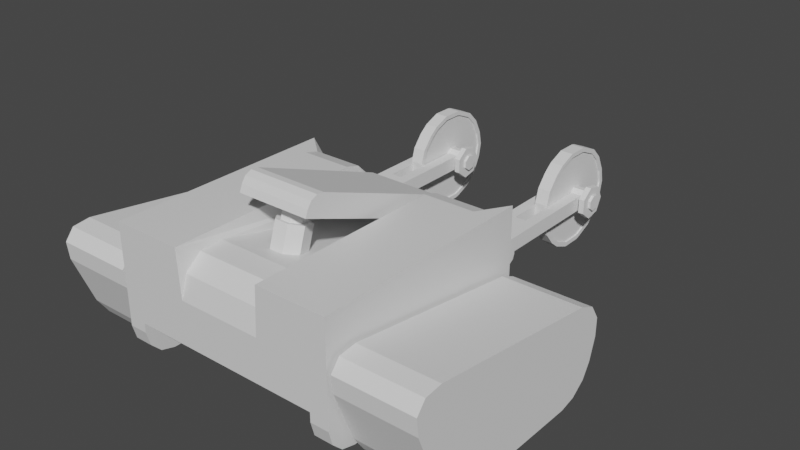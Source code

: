 # Source: Hello.blend  (saved by Blender 2.91.10; exported with 4.5.12 LTS)
import bpy
from mathutils import Matrix  # noqa: F401  (used for matrix-valued properties, if any)

bpy.ops.wm.read_factory_settings(use_empty=True)
scene = bpy.context.scene
scene.name = 'Scene'

# ---- collections
col_collection = bpy.data.collections.new('Collection'); scene.collection.children.link(col_collection)

# ---- materials (node trees are filled in below, after node groups)
mat_material = bpy.data.materials.new('Material')
mat_material.alpha_threshold = 0.0
mat_material.use_transparent_shadow = False
mat_material.line_color = (0.0, 0.0, 0.0, 1.0)

# ---- material node trees
mat_material.use_nodes = True; mat_material.node_tree.nodes.clear()
_N = mat_material.node_tree.nodes; _L = mat_material.node_tree.links
n0 = _N.new('ShaderNodeOutputMaterial'); n0.name = 'Material Output'; n0.location = (300, 300)
n1 = _N.new('ShaderNodeBsdfPrincipled'); n1.name = 'Principled BSDF'; n1.location = (10, 300)
n1.distribution = 'GGX'
n1.subsurface_method = 'BURLEY'
n1.inputs[2].default_value = 0.4
n1.inputs[3].default_value = 1.45
n1.inputs[27].default_value = (0.0, 0.0, 0.0, 1.0)
n1.inputs[28].default_value = 1.0
_L.new(n1.outputs[0], n0.inputs[0])
n0.is_active_output = True

# ---- world
world_world = bpy.data.worlds.new('World'); scene.world = world_world
world_world.use_nodes = True; world_world.node_tree.nodes.clear()
_N = world_world.node_tree.nodes; _L = world_world.node_tree.links
n0 = _N.new('ShaderNodeOutputWorld'); n0.name = 'World Output'; n0.location = (300, 300)
n1 = _N.new('ShaderNodeBackground'); n1.name = 'Background'; n1.location = (10, 300)
n1.inputs[0].default_value = (0.05088, 0.05088, 0.05088, 1.0)
_L.new(n1.outputs[0], n0.inputs[0])
n0.is_active_output = True
world_world.color = (0.05088, 0.05088, 0.05088)
world_world.use_sun_shadow = False
world_world.sun_shadow_jitter_overblur = 0.0

# ---- meshes
me_cube = bpy.data.meshes.new('Cube')
me_cube.from_pydata([(1.0, 1.0, 1.0), (1.0, 1.0, 0.2141), (1.0, -1.0, 1.0), (1.0, -1.0, 0.2141), (-1.0, 1.0, 1.0), (-1.0, 1.0, 0.2141), (-1.0, -1.0, 1.0), (-1.0, -1.0, 0.2141), (0.8386, 1.0, 0.2141), (-0.8386, 1.0, 0.2141), (0.8386, -1.0, 1.0), (-0.8386, -1.0, 1.0), (-0.8386, -1.0, 0.2141), (0.8386, -1.0, 0.2141), (-1.0, 1.0, 0.1324), (-1.0, 0.754, -0.1135), (-1.0, 0.967, 0.009446), (-1.0, 0.877, -0.08058), (-1.0, -0.754, -0.1135), (-1.0, -1.0, 0.1324), (-1.0, -0.877, -0.08058), (-1.0, -0.967, 0.009446), (-0.8386, 0.754, -0.1135), (-0.8386, 1.0, 0.1324), (-0.8386, 0.877, -0.08058), (-0.8386, 0.967, 0.009446), (0.8386, -0.754, -0.1135), (0.8386, -1.0, 0.1324), (0.8386, -0.877, -0.08058), (0.8386, -0.967, 0.009446), (1.0, -1.0, 0.1324), (1.0, -0.754, -0.1135), (1.0, -0.967, 0.009446), (1.0, -0.877, -0.08058), (1.0, 0.754, -0.1135), (1.0, 1.0, 0.1324), (1.0, 0.877, -0.08058), (1.0, 0.967, 0.009446), (0.8386, 1.0, 0.1324), (0.8386, 0.754, -0.1135), (0.8386, 0.967, 0.009446), (0.8386, 0.877, -0.08058), (-0.8386, -1.0, 0.1324), (-0.8386, -0.754, -0.1135), (-0.8386, -0.967, 0.009446), (-0.8386, -0.877, -0.08058), (0.3908, 1.0, 0.2141), (-0.3908, 1.0, 0.2141), (0.3908, -1.0, 1.0), (-0.3908, -1.0, 1.0), (-0.3908, -1.0, 0.2141), (0.3908, -1.0, 0.2141), (0.3679, 1.0, 0.2141), (-0.3679, 1.0, 0.2141), (-0.3679, -1.0, 0.2141), (0.3679, -1.0, 0.2141), (-0.3679, 1.0, 0.5429), (0.3679, 1.0, 0.5429), (0.3679, -0.6001, 0.9086), (0.3679, -1.0, 0.5898), (0.3907, -1.0, 1.0), (0.3679, -0.8001, 0.8994), (0.3679, -0.9464, 0.7827), (-0.3679, -1.0, 0.5898), (-0.3679, -0.6001, 0.9086), (-0.3907, -1.0, 1.0), (-0.3679, -0.9464, 0.7827), (-0.3679, -0.8001, 0.8994), (-0.8386, 0.7365, 1.0), (-0.8386, 1.0, 0.7365), (-0.9999, 1.0, 1.0), (-0.8386, 0.8682, 0.9647), (-0.8386, 0.9647, 0.8682), (0.8386, 1.0, 0.7365), (0.8386, 0.7365, 1.0), (0.9999, 1.0, 1.0), (0.8386, 0.9647, 0.8682), (0.8386, 0.8682, 0.9647), (-0.3908, 1.0, 0.7365), (-0.3908, 0.7365, 1.0), (-0.3776, 1.0, 0.7368), (-0.3908, 0.9647, 0.8682), (-0.3908, 0.8682, 0.9647), (0.3908, 0.7365, 1.0), (0.3908, 1.0, 0.7365), (0.3776, 1.0, 0.7368), (0.3908, 0.8682, 0.9647), (0.3908, 0.9647, 0.8682)], [], [(0, 75, 74, 10, 2), (12, 11, 6, 7), (7, 6, 4, 5), (1, 3, 30, 32, 33, 31, 34, 36, 37, 35), (1, 0, 2, 3), (74, 83, 48, 10), (79, 68, 11, 49), (56, 80, 79, 49, 65, 64), (9, 12, 42, 44, 45, 43, 22, 24, 25, 23), (46, 8, 13, 51), (3, 2, 10, 13), (50, 49, 11, 12), (8, 73, 75, 0, 1), (9, 69, 78, 47), (13, 8, 38, 40, 41, 39, 26, 28, 29, 27), (5, 9, 23, 14), (12, 7, 19, 42), (39, 34, 31, 26), (3, 13, 27, 30), (15, 22, 43, 18), (8, 1, 35, 38), (22, 15, 17, 24), (24, 17, 16, 25), (25, 16, 14, 23), (26, 31, 33, 28), (28, 33, 32, 29), (29, 32, 30, 27), (34, 39, 41, 36), (36, 41, 40, 37), (37, 40, 38, 35), (18, 43, 45, 20), (20, 45, 44, 21), (21, 44, 42, 19), (7, 5, 14, 16, 17, 15, 18, 20, 21, 19), (46, 84, 73, 8), (13, 10, 48, 51), (47, 78, 80, 56, 53), (9, 47, 50, 12), (52, 46, 51, 55), (68, 70, 4, 6, 11), (83, 85, 57, 58, 60, 48), (53, 56, 57, 52), (47, 53, 54, 50), (53, 52, 55, 54), (57, 56, 64, 58), (51, 48, 60, 59, 55), (55, 59, 63, 54), (54, 63, 65, 49, 50), (58, 61, 60), (61, 62, 60), (62, 59, 60), (63, 66, 65), (66, 67, 65), (67, 64, 65), (58, 64, 67, 61), (61, 67, 66, 62), (62, 66, 63, 59), (52, 57, 85, 84, 46), (68, 71, 70), (71, 72, 70), (72, 69, 70), (73, 76, 75), (76, 77, 75), (77, 74, 75), (78, 81, 80), (81, 82, 80), (82, 79, 80), (83, 86, 85), (86, 87, 85), (87, 84, 85), (83, 74, 77, 86), (86, 77, 76, 87), (87, 76, 73, 84), (68, 79, 82, 71), (71, 82, 81, 72), (72, 81, 78, 69), (5, 4, 70, 69, 9)])
_uv = me_cube.uv_layers.new(name='UVMap')
_uv.uv.foreach_set('vector', [0.625, 0.5, 0.625, 0.5, 0.7083, 0.5329, 0.7083, 0.75, 0.625, 0.75, 0.375, 0.9167, 0.625, 0.9167, 0.625, 1.0, 0.375, 1.0, 0.375, 0.0, 0.625, 0.0, 0.625, 0.25, 0.375, 0.25, 0.375, 0.5, 0.375, 0.75, 0.375, 0.75, 0.375, 0.7459, 0.375, 0.7346, 0.375, 0.7193, 0.375, 0.5307, 0.375, 0.5154, 0.375, 0.5041, 0.375, 0.5, 0.375, 0.5, 0.625, 0.5, 0.625, 0.75, 0.375, 0.75, 0.7083, 0.5329, 0.7361, 0.5329, 0.7361, 0.75, 0.7083, 0.75, 0.7639, 0.5329, 0.7917, 0.5329, 0.7917, 0.75, 0.7639, 0.75, 0.7546, 0.5, 0.7586, 0.5, 0.7639, 0.5329, 0.7639, 0.75, 0.7639, 0.75, 0.7546, 0.7, 0.2083, 0.5, 0.2083, 0.75, 0.2083, 0.75, 0.2083, 0.7459, 0.2083, 0.7346, 0.2083, 0.7193, 0.2083, 0.5307, 0.2083, 0.5154, 0.2083, 0.5041, 0.2083, 0.5, 0.2639, 0.5, 0.2917, 0.5, 0.2917, 0.75, 0.2639, 0.75, 0.375, 0.75, 0.625, 0.75, 0.625, 0.8333, 0.375, 0.8333, 0.375, 0.8889, 0.625, 0.8889, 0.625, 0.9167, 0.375, 0.9167, 0.375, 0.4167, 0.5412, 0.4167, 0.625, 0.5, 0.625, 0.5, 0.375, 0.5, 0.375, 0.3333, 0.5412, 0.3333, 0.5412, 0.3611, 0.375, 0.3611, 0.2917, 0.75, 0.2917, 0.5, 0.2917, 0.5, 0.2917, 0.5041, 0.2917, 0.5154, 0.2917, 0.5307, 0.2917, 0.7193, 0.2917, 0.7346, 0.2917, 0.7459, 0.2917, 0.75, 0.375, 0.25, 0.375, 0.3333, 0.375, 0.3333, 0.375, 0.25, 0.375, 0.9167, 0.375, 1.0, 0.375, 1.0, 0.375, 0.9167, 0.2917, 0.5307, 0.375, 0.5307, 0.375, 0.7193, 0.2917, 0.7193, 0.375, 0.75, 0.375, 0.8333, 0.375, 0.8333, 0.375, 0.75, 0.125, 0.5307, 0.2083, 0.5307, 0.2083, 0.7193, 0.125, 0.7193, 0.375, 0.4167, 0.375, 0.5, 0.375, 0.5, 0.375, 0.4167, 0.2083, 0.5307, 0.125, 0.5307, 0.125, 0.5154, 0.2083, 0.5154, 0.2083, 0.5154, 0.125, 0.5154, 0.125, 0.5, 0.2083, 0.5, 0.375, 0.3333, 0.375, 0.25, 0.375, 0.25, 0.375, 0.3333, 0.2917, 0.7193, 0.375, 0.7193, 0.375, 0.7346, 0.2917, 0.7346, 0.2917, 0.7346, 0.375, 0.7346, 0.375, 0.75, 0.2917, 0.75, 0.375, 0.8333, 0.375, 0.75, 0.375, 0.75, 0.375, 0.8333, 0.375, 0.5307, 0.2917, 0.5307, 0.2917, 0.5154, 0.375, 0.5154, 0.375, 0.5154, 0.2917, 0.5154, 0.2917, 0.5, 0.375, 0.5, 0.375, 0.5, 0.375, 0.4167, 0.375, 0.4167, 0.375, 0.5, 0.125, 0.7193, 0.2083, 0.7193, 0.2083, 0.7346, 0.125, 0.7346, 0.125, 0.7346, 0.2083, 0.7346, 0.2083, 0.75, 0.125, 0.75, 0.375, 1.0, 0.375, 0.9167, 0.375, 0.9167, 0.375, 1.0, 0.375, 0.0, 0.375, 0.25, 0.375, 0.25, 0.375, 0.2459, 0.375, 0.2346, 0.375, 0.2193, 0.375, 0.03074, 0.375, 0.01537, 0.375, 0.004119, 0.375, 0.0, 0.375, 0.3889, 0.5412, 0.3889, 0.5412, 0.4167, 0.375, 0.4167, 0.375, 0.8333, 0.625, 0.8333, 0.625, 0.8611, 0.375, 0.8611, 0.375, 0.3611, 0.5412, 0.3611, 0.625, 0.3664, 0.625, 0.3704, 0.375, 0.3704, 0.2083, 0.5, 0.2361, 0.5, 0.2361, 0.75, 0.2083, 0.75, 0.2546, 0.5, 0.2639, 0.5, 0.2639, 0.75, 0.2546, 0.75, 0.7917, 0.5329, 0.875, 0.5, 0.875, 0.5, 0.875, 0.75, 0.7917, 0.75, 0.7361, 0.5329, 0.7414, 0.5, 0.7454, 0.5, 0.7454, 0.7, 0.7361, 0.75, 0.7361, 0.75, 0.375, 0.3704, 0.625, 0.3704, 0.625, 0.3796, 0.375, 0.3796, 0.2361, 0.5, 0.2454, 0.5, 0.2454, 0.75, 0.2361, 0.75, 0.2454, 0.5, 0.2546, 0.5, 0.2546, 0.75, 0.2454, 0.75, 0.7454, 0.5, 0.7546, 0.5, 0.7546, 0.7, 0.7454, 0.7, 0.375, 0.8611, 0.625, 0.8611, 0.625, 0.8611, 0.4945, 0.8704, 0.375, 0.8704, 0.375, 0.8704, 0.4945, 0.8704, 0.4945, 0.8796, 0.375, 0.8796, 0.375, 0.8796, 0.4945, 0.8796, 0.625, 0.8889, 0.625, 0.8889, 0.375, 0.8889, 0.5959, 0.8704, 0.593, 0.8704, 0.625, 0.8611, 0.593, 0.8704, 0.5559, 0.8704, 0.625, 0.8611, 0.5559, 0.8704, 0.4945, 0.8704, 0.625, 0.8611, 0.4945, 0.8796, 0.5559, 0.8796, 0.625, 0.8889, 0.5559, 0.8796, 0.593, 0.8796, 0.625, 0.8889, 0.593, 0.8796, 0.5959, 0.8796, 0.625, 0.8889, 0.7454, 0.7, 0.7546, 0.7, 0.7546, 0.7235, 0.7454, 0.7235, 0.625, 0.8704, 0.625, 0.8796, 0.5559, 0.8796, 0.5559, 0.8704, 0.5559, 0.8704, 0.5559, 0.8796, 0.4945, 0.8796, 0.4945, 0.8704, 0.375, 0.3796, 0.625, 0.3796, 0.625, 0.3836, 0.5412, 0.3889, 0.375, 0.3889, 0.625, 0.3333, 0.6138, 0.3333, 0.625, 0.25, 0.6138, 0.3333, 0.5831, 0.3333, 0.625, 0.25, 0.5831, 0.3333, 0.5412, 0.3333, 0.625, 0.25, 0.5412, 0.4167, 0.5831, 0.4167, 0.625, 0.5, 0.5831, 0.4167, 0.6138, 0.4167, 0.625, 0.5, 0.6138, 0.4167, 0.625, 0.4167, 0.625, 0.5, 0.5412, 0.3611, 0.5831, 0.3611, 0.625, 0.3664, 0.5831, 0.3611, 0.6138, 0.3611, 0.625, 0.3664, 0.6138, 0.3611, 0.625, 0.3611, 0.625, 0.3664, 0.625, 0.3889, 0.6138, 0.3889, 0.625, 0.3836, 0.6138, 0.3889, 0.5831, 0.3889, 0.625, 0.3836, 0.5831, 0.3889, 0.5412, 0.3889, 0.625, 0.3836, 0.7361, 0.5329, 0.7083, 0.5329, 0.7083, 0.5165, 0.7361, 0.5165, 0.625, 0.3889, 0.625, 0.4167, 0.5831, 0.4167, 0.5831, 0.3889, 0.5831, 0.3889, 0.5831, 0.4167, 0.5412, 0.4167, 0.5412, 0.3889, 0.7917, 0.5329, 0.7639, 0.5329, 0.7639, 0.5165, 0.7917, 0.5165, 0.625, 0.3333, 0.625, 0.3611, 0.5831, 0.3611, 0.5831, 0.3333, 0.5831, 0.3333, 0.5831, 0.3611, 0.5412, 0.3611, 0.5412, 0.3333, 0.375, 0.25, 0.625, 0.25, 0.625, 0.25, 0.5412, 0.3333, 0.375, 0.3333])
me_cube.materials.append(mat_material)
me_cube.use_remesh_preserve_volume = False
me_cube.use_remesh_preserve_attributes = False
me_cube.use_mirror_vertex_groups = False
me_cube.update()
me_cube_001 = bpy.data.meshes.new('Cube.001')
me_cube_001.from_pydata([(-1.0, -0.9797, -0.3103), (-1.0, -0.7617, -0.03481), (-1.0, -0.9968, -0.1547), (-1.0, -0.917, -0.05393), (1.0, -0.7617, -0.03481), (1.0, -0.9797, -0.3103), (1.0, -0.917, -0.05393), (1.0, -0.9968, -0.1547), (-1.0, 0.857, -0.2632), (-1.0, 1.084, -0.6153), (-1.0, 1.003, -0.3268), (-1.0, 1.086, -0.4556), (1.0, 1.084, -0.6153), (1.0, 0.857, -0.2632), (1.0, 1.086, -0.4556), (1.0, 1.003, -0.3268), (-1.0, -0.3672, -1.059), (-1.0, -0.8043, -0.7599), (-1.0, -0.5431, -1.019), (-1.0, -0.7031, -0.9093), (1.0, -0.8043, -0.7599), (1.0, -0.3672, -1.059), (1.0, -0.7031, -0.9093), (1.0, -0.5431, -1.019), (-1.0, 1.028, -0.8065), (-1.0, 0.689, -1.06), (-1.0, 0.955, -0.9332), (-1.0, 0.8311, -1.026), (1.0, 0.689, -1.06), (1.0, 1.028, -0.8065), (1.0, 0.8311, -1.026), (1.0, 0.955, -0.9332)], [], [(13, 8, 1, 4), (16, 18, 19, 17, 0, 2, 3, 1, 8, 10, 11, 9, 24, 26, 27, 25), (20, 5, 0, 17), (4, 1, 3, 6), (6, 3, 2, 7), (7, 2, 0, 5), (8, 13, 15, 10), (10, 15, 14, 11), (11, 14, 12, 9), (24, 9, 12, 29), (16, 21, 23, 18), (18, 23, 22, 19), (19, 22, 20, 17), (28, 30, 31, 29, 12, 14, 15, 13, 4, 6, 7, 5, 20, 22, 23, 21), (28, 25, 27, 30), (30, 27, 26, 31), (31, 26, 24, 29), (25, 28, 21, 16)])
_uv = me_cube_001.uv_layers.new(name='UVMap')
_uv.uv.foreach_set('vector', [0.625, 0.5348, 0.875, 0.5348, 0.875, 0.7122, 0.625, 0.7122, 0.375, 0.04884, 0.3853, 0.02344, 0.4107, 0.005633, 0.4446, 0.0, 0.5495, 0.0, 0.587, 0.00534, 0.6146, 0.01918, 0.625, 0.03776, 0.625, 0.2152, 0.612, 0.2319, 0.5745, 0.2447, 0.5228, 0.25, 0.4593, 0.25, 0.4163, 0.2455, 0.3854, 0.2308, 0.375, 0.2097, 0.4446, 0.75, 0.5495, 0.75, 0.5495, 1.0, 0.4446, 1.0, 0.625, 0.7122, 0.875, 0.7122, 0.875, 0.7286, 0.625, 0.7286, 0.625, 0.75, 0.625, 1.0, 0.5823, 1.0, 0.5823, 0.75, 0.5823, 0.75, 0.5823, 1.0, 0.5495, 1.0, 0.5495, 0.75, 0.875, 0.5348, 0.625, 0.5348, 0.625, 0.5181, 0.875, 0.5181, 0.625, 0.25, 0.625, 0.5, 0.5719, 0.5, 0.5719, 0.25, 0.5719, 0.25, 0.5719, 0.5, 0.5228, 0.5, 0.5228, 0.25, 0.4593, 0.25, 0.5228, 0.25, 0.5228, 0.5, 0.4593, 0.5, 0.125, 0.7012, 0.375, 0.7012, 0.375, 0.728, 0.125, 0.728, 0.125, 0.728, 0.375, 0.728, 0.375, 0.75, 0.125, 0.75, 0.4064, 1.0, 0.4064, 0.75, 0.4446, 0.75, 0.4446, 1.0, 0.375, 0.5403, 0.3854, 0.5192, 0.4163, 0.5045, 0.4593, 0.5, 0.5228, 0.5, 0.5745, 0.5053, 0.612, 0.5181, 0.625, 0.5348, 0.625, 0.7122, 0.6146, 0.7308, 0.587, 0.7447, 0.5495, 0.75, 0.4446, 0.75, 0.4107, 0.7444, 0.3853, 0.7266, 0.375, 0.7012, 0.375, 0.5403, 0.125, 0.5403, 0.125, 0.5186, 0.375, 0.5186, 0.375, 0.5186, 0.125, 0.5186, 0.125, 0.5, 0.375, 0.5, 0.414, 0.5, 0.414, 0.25, 0.4593, 0.25, 0.4593, 0.5, 0.125, 0.5403, 0.375, 0.5403, 0.375, 0.7012, 0.125, 0.7012])
me_cube_001.use_remesh_fix_poles = True
me_cube_001.use_remesh_preserve_attributes = False
me_cube_001.use_mirror_vertex_groups = False
me_cube_001.update()
me_cylinder = bpy.data.meshes.new('Cylinder')
me_cylinder.from_pydata([(0.3827, 0.9239, -1.0), (0.3827, 0.9239, 1.0), (0.9239, 0.3827, -1.0), (0.9239, 0.3827, 1.0), (0.9239, -0.3827, -1.0), (0.9239, -0.3827, 1.0), (0.3827, -0.9239, -1.0), (0.3827, -0.9239, 1.0), (-0.3827, -0.9239, -1.0), (-0.3827, -0.9239, 1.0), (-0.9239, -0.3827, -1.0), (-0.9239, -0.3827, 1.0), (-0.9239, 0.3827, -1.0), (-0.9239, 0.3827, 1.0), (-0.3827, 0.9239, -1.0), (-0.3827, 0.9239, 1.0)], [], [(3, 5, 4, 2), (5, 7, 6, 4), (7, 9, 8, 6), (9, 11, 10, 8), (11, 13, 12, 10), (13, 15, 14, 12), (15, 13, 11, 9, 7, 5, 3, 1), (15, 1, 0, 14), (14, 0, 2, 4, 6, 8, 10, 12), (1, 3, 2, 0)])
_uv = me_cylinder.uv_layers.new(name='UVMap')
_uv.uv.foreach_set('vector', [0.8125, 1.0, 0.6875, 1.0, 0.6875, 0.5, 0.8125, 0.5, 0.6875, 1.0, 0.5625, 1.0, 0.5625, 0.5, 0.6875, 0.5, 0.5625, 1.0, 0.4375, 1.0, 0.4375, 0.5, 0.5625, 0.5, 0.4375, 1.0, 0.3125, 1.0, 0.3125, 0.5, 0.4375, 0.5, 0.3125, 1.0, 0.1875, 1.0, 0.1875, 0.5, 0.3125, 0.5, 0.1875, 1.0, 0.0625, 1.0, 0.0625, 0.5, 0.1875, 0.5, 0.1582, 0.4717, 0.02827, 0.3418, 0.02827, 0.1582, 0.1582, 0.02827, 0.3418, 0.02827, 0.4717, 0.1582, 0.4717, 0.3418, 0.3418, 0.4717, 0.0625, 1.0, 0.9375, 1.0, 0.9375, 0.5, 0.0625, 0.5, 0.6582, 0.4717, 0.8418, 0.4717, 0.9717, 0.3418, 0.9717, 0.1582, 0.8418, 0.02827, 0.6582, 0.02827, 0.5283, 0.1582, 0.5283, 0.3418, 0.9375, 1.0, 0.8125, 1.0, 0.8125, 0.5, 0.9375, 0.5])
me_cylinder.use_remesh_fix_poles = True
me_cylinder.use_remesh_preserve_attributes = False
me_cylinder.use_mirror_vertex_groups = False
me_cylinder.update()
me_cylinder_001 = bpy.data.meshes.new('Cylinder.001')
me_cylinder_001.from_pydata([(-9.985e-09, 0.4137, -0.4137), (-9.985e-09, 0.4137, 0.4137), (0.3234, 0.2579, -0.4137), (0.3234, 0.2579, 0.4137), (0.4033, -0.09205, -0.4137), (0.4033, -0.09205, 0.4137), (0.1795, -0.3727, -0.4137), (0.1795, -0.3727, 0.4137), (-0.1795, -0.3727, -0.4137), (-0.1795, -0.3727, 0.4137), (-0.4033, -0.09205, -0.4137), (-0.4033, -0.09205, 0.4137), (-0.3234, 0.2579, -0.4137), (-0.3234, 0.2579, 0.4137), (0.2269, 0.1809, 0.4137), (-2.312e-08, 0.2902, 0.4137), (0.2829, -0.06457, 0.4137), (0.1259, -0.2614, 0.4137), (-0.1259, -0.2614, 0.4137), (-0.2829, -0.06457, 0.4137), (-0.2269, 0.1809, 0.4137), (0.2269, 0.1809, 1.041), (1.865e-09, 0.2902, 1.041), (0.2829, -0.06457, 1.041), (0.1259, -0.2614, 1.041), (-0.1259, -0.2614, 1.041), (-0.2829, -0.06457, 1.041), (-0.2269, 0.1809, 1.041)], [], [(0, 1, 3, 2), (2, 3, 5, 4), (4, 5, 7, 6), (6, 7, 9, 8), (8, 9, 11, 10), (9, 7, 17, 18), (10, 11, 13, 12), (12, 13, 1, 0), (0, 2, 4, 6, 8, 10, 12), (18, 17, 24, 25), (1, 13, 20, 15), (5, 3, 14, 16), (11, 9, 18, 19), (3, 1, 15, 14), (7, 5, 16, 17), (13, 11, 19, 20), (21, 22, 27, 26, 25, 24, 23), (16, 14, 21, 23), (15, 20, 27, 22), (19, 18, 25, 26), (17, 16, 23, 24), (14, 15, 22, 21), (20, 19, 26, 27)])
_uv = me_cylinder_001.uv_layers.new(name='UVMap')
_uv.uv.foreach_set('vector', [1.0, 0.5, 1.0, 1.0, 0.8571, 1.0, 0.8571, 0.5, 0.8571, 0.5, 0.8571, 1.0, 0.7143, 1.0, 0.7143, 0.5, 0.7143, 0.5, 0.7143, 1.0, 0.5714, 1.0, 0.5714, 0.5, 0.5714, 0.5, 0.5714, 1.0, 0.4286, 1.0, 0.4286, 0.5, 0.4286, 0.5, 0.4286, 1.0, 0.2857, 1.0, 0.2857, 0.5, 0.4286, 1.0, 0.5714, 1.0, 0.5714, 1.0, 0.4286, 1.0, 0.2857, 0.5, 0.2857, 1.0, 0.1429, 1.0, 0.1429, 0.5, 0.1429, 0.5, 0.1429, 1.0, 2.98e-08, 1.0, 2.98e-08, 0.5, 0.75, 0.49, 0.9376, 0.3996, 0.984, 0.1966, 0.8541, 0.03377, 0.6459, 0.03377, 0.516, 0.1966, 0.5624, 0.3996, 0.4286, 1.0, 0.5714, 1.0, 0.5714, 1.0, 0.4286, 1.0, 2.98e-08, 1.0, 0.1429, 1.0, 0.1429, 1.0, 2.98e-08, 1.0, 0.7143, 1.0, 0.8571, 1.0, 0.8571, 1.0, 0.7143, 1.0, 0.2857, 1.0, 0.4286, 1.0, 0.4286, 1.0, 0.2857, 1.0, 0.8571, 1.0, 1.0, 1.0, 1.0, 1.0, 0.8571, 1.0, 0.5714, 1.0, 0.7143, 1.0, 0.7143, 1.0, 0.5714, 1.0, 0.1429, 1.0, 0.2857, 1.0, 0.2857, 1.0, 0.1429, 1.0, 0.4376, 0.3996, 0.25, 0.49, 0.06236, 0.3996, 0.01602, 0.1966, 0.1459, 0.03377, 0.3541, 0.03377, 0.484, 0.1966, 0.7143, 1.0, 0.8571, 1.0, 0.8571, 1.0, 0.7143, 1.0, 2.98e-08, 1.0, 0.1429, 1.0, 0.1429, 1.0, 2.98e-08, 1.0, 0.2857, 1.0, 0.4286, 1.0, 0.4286, 1.0, 0.2857, 1.0, 0.5714, 1.0, 0.7143, 1.0, 0.7143, 1.0, 0.5714, 1.0, 0.8571, 1.0, 1.0, 1.0, 1.0, 1.0, 0.8571, 1.0, 0.1429, 1.0, 0.2857, 1.0, 0.2857, 1.0, 0.1429, 1.0])
me_cylinder_001.use_remesh_fix_poles = True
me_cylinder_001.use_remesh_preserve_attributes = False
me_cylinder_001.use_mirror_vertex_groups = False
me_cylinder_001.update()
me_cube_002 = bpy.data.meshes.new('Cube.002')
me_cube_002.from_pydata([(-0.3184, -0.8742, -0.0941), (-0.3184, 0.5606, -0.0941), (-0.3184, 0.5606, 0.0941), (0.3184, -0.8742, -0.0941), (0.3184, 0.5606, -0.0941), (0.3184, 0.5606, 0.0941), (-0.3184, -0.8742, -0.02927), (-0.3184, -0.7508, 0.0941), (-0.3184, -0.8576, 0.03242), (-0.3184, -0.8125, 0.07757), (0.3184, -0.7508, 0.0941), (0.3184, -0.8742, -0.02927), (0.3184, -0.8125, 0.07757), (0.3184, -0.8576, 0.03242)], [], [(5, 2, 7, 10), (1, 2, 5, 4), (0, 6, 8, 9, 7, 2, 1), (1, 4, 3, 0), (4, 5, 10, 12, 13, 11, 3), (10, 7, 9, 12), (12, 9, 8, 13), (13, 8, 6, 11), (3, 11, 6, 0)])
_uv = me_cube_002.uv_layers.new(name='UVMap')
_uv.uv.foreach_set('vector', [0.625, 0.5, 0.875, 0.5, 0.875, 0.7285, 0.625, 0.7285, 0.375, 0.25, 0.625, 0.25, 0.625, 0.5, 0.375, 0.5, 0.375, 0.0, 0.4611, 0.0, 0.5431, 0.00288, 0.603, 0.01075, 0.625, 0.02149, 0.625, 0.25, 0.375, 0.25, 0.125, 0.5, 0.375, 0.5, 0.375, 0.75, 0.125, 0.75, 0.375, 0.5, 0.625, 0.5, 0.625, 0.7285, 0.603, 0.7393, 0.5431, 0.7471, 0.4611, 0.75, 0.375, 0.75, 0.625, 0.7285, 0.875, 0.7285, 0.875, 0.7393, 0.625, 0.7393, 0.625, 0.75, 0.625, 1.0, 0.5431, 1.0, 0.5431, 0.75, 0.5431, 0.75, 0.5431, 1.0, 0.4611, 1.0, 0.4611, 0.75, 0.375, 0.75, 0.4611, 0.75, 0.4611, 1.0, 0.375, 1.0])
me_cube_002.use_remesh_fix_poles = True
me_cube_002.use_remesh_preserve_attributes = False
me_cube_002.use_mirror_vertex_groups = False
me_cube_002.update()
me_cube_003 = bpy.data.meshes.new('Cube.003')
me_cube_003.from_pydata([(-1.0, -1.0, -1.0), (-1.0, -1.0, 1.0), (1.0, -1.0, -1.0), (1.0, -1.0, 1.0), (-1.0, -0.3879, -1.0), (-1.0, -0.3879, 1.0), (1.0, -0.3879, -1.0), (1.0, -0.3879, 1.0), (-1.795, -0.3879, 1.0), (1.795, -0.3879, -1.0), (-1.795, -0.3879, -1.0), (1.795, -0.3879, 1.0), (-1.0, 0.2422, -1.0), (-1.0, 1.0, -0.2422), (-1.0, 0.6211, -0.8985), (-1.0, 0.8985, -0.6211), (-1.0, 1.0, 0.2422), (-1.0, 0.2422, 1.0), (-1.0, 0.8985, 0.6211), (-1.0, 0.6211, 0.8985), (1.0, 1.0, -0.2422), (1.0, 0.2422, -1.0), (1.0, 0.8985, -0.6211), (1.0, 0.6211, -0.8985), (1.0, 0.2422, 1.0), (1.0, 1.0, 0.2422), (1.0, 0.6211, 0.8985), (1.0, 0.8985, 0.6211), (-1.795, 0.2422, 1.0), (-1.795, 1.0, 0.2422), (-1.795, 0.6211, 0.8985), (-1.795, 0.8985, 0.6211), (-1.795, 1.0, -0.2422), (-1.795, 0.2422, -1.0), (-1.795, 0.8985, -0.6211), (-1.795, 0.6211, -0.8985), (1.795, 1.0, 0.2422), (1.795, 0.2422, 1.0), (1.795, 0.8985, 0.6211), (1.795, 0.6211, 0.8985), (1.795, 0.2422, -1.0), (1.795, 1.0, -0.2422), (1.795, 0.6211, -0.8985), (1.795, 0.8985, -0.6211), (-1.326, 0.662, -0.5349), (-1.326, 0.662, 0.592), (-1.326, 7.663, -0.5349), (-1.326, 7.663, 0.592), (1.283, 0.662, -0.5349), (1.283, 0.662, 0.592), (1.283, 7.663, -0.5349), (1.283, 7.663, 0.592), (0.4131, 7.663, -0.5349), (-0.4565, 7.663, -0.5349), (-0.4565, 7.663, 0.592), (0.4131, 7.663, 0.592), (-0.4565, 0.662, -0.5349), (0.4131, 0.662, -0.5349), (0.4131, 0.662, 0.592), (-0.4565, 0.662, 0.592), (-1.326, 3.159, -0.5349), (-1.326, 3.159, 0.592), (1.283, 3.159, -0.5349), (1.283, 3.159, 0.592), (0.4131, 3.159, 0.592), (-0.4565, 3.159, 0.592), (-0.4565, 3.159, -0.5349), (0.4131, 3.159, -0.5349), (-1.614, 8.005, 0.03912), (1.507, 8.005, 0.03912), (-1.614, 7.795, -0.6429), (1.507, 7.795, -0.6429), (-1.614, 7.321, -0.8114), (1.507, 7.321, -0.8114), (-1.614, 6.941, -0.3394), (1.507, 6.941, -0.3394), (-1.614, 6.941, 0.4176), (1.507, 6.941, 0.4176), (-1.614, 7.321, 0.8896), (1.507, 7.321, 0.8896), (-1.614, 7.795, 0.7212), (1.507, 7.795, 0.7212), (-1.614, 8.262, 0.03912), (-1.614, 7.95, -0.9722), (1.507, 7.95, -0.9722), (1.507, 8.262, 0.03912), (-1.614, 7.248, -1.222), (1.507, 7.248, -1.222), (-1.614, 6.685, -0.5221), (1.507, 6.685, -0.5221), (-1.614, 6.685, 0.6004), (1.507, 6.685, 0.6004), (-1.614, 7.248, 1.3), (1.507, 7.248, 1.3), (-1.614, 7.95, 1.05), (1.507, 7.95, 1.05), (-2.058, 8.262, 0.03912), (-2.058, 7.95, -0.9722), (1.951, 7.95, -0.9722), (1.951, 8.262, 0.03912), (-2.058, 7.248, -1.222), (1.951, 7.248, -1.222), (-2.058, 6.685, -0.5221), (1.951, 6.685, -0.5221), (-2.058, 6.685, 0.6004), (1.951, 6.685, 0.6004), (-2.058, 7.248, 1.3), (1.951, 7.248, 1.3), (-2.058, 7.95, 1.05), (1.951, 7.95, 1.05), (-2.058, 7.861, 0.03912), (-2.058, 7.707, -0.4576), (1.951, 7.707, -0.4576), (1.951, 7.861, 0.03912), (-2.058, 7.363, -0.5803), (1.951, 7.363, -0.5803), (-2.058, 7.086, -0.2365), (1.951, 7.086, -0.2365), (-2.058, 7.086, 0.3148), (1.951, 7.086, 0.3148), (-2.058, 7.363, 0.6585), (1.951, 7.363, 0.6585), (-2.058, 7.707, 0.5358), (1.951, 7.707, 0.5358), (-2.26, 7.861, 0.03912), (-2.26, 7.707, -0.4576), (2.154, 7.707, -0.4576), (2.154, 7.861, 0.03912), (-2.26, 7.363, -0.5803), (2.154, 7.363, -0.5803), (-2.26, 7.086, -0.2365), (2.154, 7.086, -0.2365), (-2.26, 7.086, 0.3148), (2.154, 7.086, 0.3148), (-2.26, 7.363, 0.6585), (2.154, 7.363, 0.6585), (-2.26, 7.707, 0.5358), (2.154, 7.707, 0.5358), (-0.3759, 8.005, 0.03912), (0.3948, 8.005, 0.03912), (0.3948, 7.795, -0.6429), (-0.3759, 7.795, -0.6429), (0.3948, 7.321, -0.8114), (-0.3759, 7.321, -0.8114), (0.3948, 6.941, -0.3394), (-0.3759, 6.941, -0.3394), (0.3948, 6.941, 0.4176), (-0.3759, 6.941, 0.4176), (0.3948, 7.321, 0.8896), (-0.3759, 7.321, 0.8896), (0.3948, 7.795, 0.7212), (-0.3759, 7.795, 0.7212), (-0.07201, 7.675, 3.086), (-0.3759, 9.589, 1.042), (-0.3759, 9.589, -0.9636), (-0.3759, 8.849, 0.03912), (-0.3759, 9.717, 0.03912), (0.3948, 9.589, -0.9636), (0.3948, 9.589, 1.042), (0.3948, 8.849, 0.03912), (0.3948, 9.717, 0.03912), (0.3948, 7.949, -3.422), (0.3948, 9.248, -2.068), (0.3948, 8.491, -2.121), (0.3948, 8.739, -2.88), (-0.3759, 9.248, -2.068), (-0.3759, 7.949, -3.422), (-0.3759, 8.491, -2.121), (-0.3759, 8.739, -2.88), (0.3948, 6.121, -3.021), (0.3948, 7.768, -3.487), (0.3948, 6.964, -2.805), (0.3948, 6.876, -3.496), (-0.3759, 7.768, -3.487), (-0.3759, 6.121, -3.021), (-0.3759, 6.964, -2.805), (-0.3759, 6.876, -3.496), (0.3948, 5.048, -0.6371), (0.3948, 5.706, -2.504), (0.3948, 5.903, -1.078), (0.3948, 5.241, -1.619), (-0.3759, 5.706, -2.504), (-0.3759, 5.048, -0.6371), (-0.3759, 5.903, -1.078), (-0.3759, 5.241, -1.619), (0.3948, 5.706, 2.582), (0.3948, 5.048, 0.7153), (0.3948, 5.903, 1.156), (0.3948, 5.241, 1.697), (-0.3759, 5.048, 0.7153), (-0.3759, 5.706, 2.582), (-0.3759, 5.903, 1.156), (-0.3759, 5.241, 1.697), (0.3948, 7.768, 3.565), (0.3948, 6.121, 3.099), (0.3948, 6.964, 2.884), (0.3948, 6.876, 3.574), (-0.3759, 6.121, 3.099), (-0.3759, 7.768, 3.565), (-0.3759, 6.964, 2.884), (-0.3759, 6.876, 3.574), (0.3948, 9.248, 2.146), (0.3948, 7.949, 3.5), (0.3948, 8.491, 2.199), (0.3948, 8.739, 2.958), (-0.3759, 7.949, 3.5), (-0.3759, 9.248, 2.146), (-0.3759, 8.491, 2.199), (-0.3759, 8.739, 2.958), (-0.4967, 9.589, 1.042), (-0.4967, 9.717, 0.03912), (-0.4967, 9.589, -0.9636), (0.5156, 9.589, -0.9636), (0.5156, 9.717, 0.03912), (0.5156, 9.589, 1.042), (0.5156, 7.949, -3.422), (0.5156, 8.739, -2.88), (0.5156, 9.248, -2.068), (-0.4967, 9.248, -2.068), (-0.4967, 8.739, -2.88), (-0.4967, 7.949, -3.422), (0.5156, 6.121, -3.021), (0.5156, 6.876, -3.496), (0.5156, 7.768, -3.487), (-0.4967, 7.768, -3.487), (-0.4967, 6.876, -3.496), (-0.4967, 6.121, -3.021), (0.5156, 5.048, -0.6371), (0.5156, 5.241, -1.619), (0.5156, 5.706, -2.504), (-0.4967, 5.706, -2.504), (-0.4967, 5.241, -1.619), (-0.4967, 5.048, -0.6371), (0.5156, 5.706, 2.582), (0.5156, 5.241, 1.697), (0.5156, 5.048, 0.7153), (-0.4967, 5.048, 0.7153), (-0.4967, 5.241, 1.697), (-0.4967, 5.706, 2.582), (0.5156, 7.768, 3.565), (0.5156, 6.876, 3.574), (0.5156, 6.121, 3.099), (-0.4967, 6.121, 3.099), (-0.4967, 6.876, 3.574), (-0.4967, 7.768, 3.565), (0.5156, 9.248, 2.146), (0.5156, 8.739, 2.958), (0.5156, 7.949, 3.5), (-0.4967, 7.949, 3.5), (-0.4967, 8.739, 2.958), (-0.4967, 9.248, 2.146), (-0.4967, 9.802, 1.139), (-0.4967, 9.943, 0.03912), (-0.4967, 9.802, -1.06), (0.5156, 9.802, -1.06), (0.5156, 9.943, 0.03912), (0.5156, 9.802, 1.139), (0.5156, 8.004, -3.757), (0.5156, 8.87, -3.162), (0.5156, 9.428, -2.271), (-0.4967, 9.428, -2.271), (-0.4967, 8.87, -3.162), (-0.4967, 8.004, -3.757), (0.5156, 6.0, -3.316), (0.5156, 6.827, -3.837), (0.5156, 7.805, -3.827), (-0.4967, 7.805, -3.827), (-0.4967, 6.827, -3.837), (-0.4967, 6.0, -3.316), (0.5156, 4.822, -0.7024), (0.5156, 5.034, -1.779), (0.5156, 5.544, -2.75), (-0.4967, 5.544, -2.75), (-0.4967, 5.034, -1.779), (-0.4967, 4.822, -0.7024), (0.5156, 5.544, 2.828), (0.5156, 5.034, 1.857), (0.5156, 4.822, 0.7806), (-0.4967, 4.822, 0.7806), (-0.4967, 5.034, 1.857), (-0.4967, 5.544, 2.828), (0.5156, 7.805, 3.906), (0.5156, 6.827, 3.916), (0.5156, 6.0, 3.395), (-0.4967, 6.0, 3.395), (-0.4967, 6.827, 3.916), (-0.4967, 7.805, 3.906), (0.5156, 9.428, 2.35), (0.5156, 8.87, 3.24), (0.5156, 8.004, 3.835), (-0.4967, 8.004, 3.835), (-0.4967, 8.87, 3.24), (-0.4967, 9.428, 2.35)], [], [(6, 21, 40, 9), (12, 21, 6, 4), (6, 7, 3, 2), (2, 3, 1, 0), (4, 6, 2, 0), (7, 5, 1, 3), (20, 25, 36, 41), (12, 4, 10, 33), (4, 5, 8, 10), (0, 1, 5, 4), (40, 42, 43, 41, 36, 38, 39, 37, 11, 9), (10, 8, 28, 30, 31, 29, 32, 34, 35, 33), (24, 17, 5, 7), (7, 6, 9, 11), (24, 7, 11, 37), (13, 16, 25, 20), (5, 17, 28, 8), (21, 12, 14, 23), (23, 14, 15, 22), (22, 15, 13, 20), (17, 24, 26, 19), (19, 26, 27, 18), (18, 27, 25, 16), (24, 37, 39, 26), (26, 39, 38, 27), (27, 38, 36, 25), (40, 21, 23, 42), (42, 23, 22, 43), (43, 22, 20, 41), (16, 29, 31, 18), (18, 31, 30, 19), (19, 30, 28, 17), (12, 33, 35, 14), (14, 35, 34, 15), (15, 34, 32, 13), (16, 13, 32, 29), (60, 61, 47, 46), (52, 55, 51, 50), (62, 63, 49, 48), (56, 59, 45, 44), (67, 62, 48, 57), (65, 61, 45, 59), (63, 64, 58, 49), (64, 65, 59, 58), (60, 66, 56, 44), (66, 67, 57, 56), (48, 49, 58, 57), (57, 58, 59, 56), (46, 47, 54, 53), (67, 66, 65, 64), (67, 64, 55, 52), (46, 53, 66, 60), (66, 53, 54, 65), (51, 55, 64, 63), (54, 47, 61, 65), (52, 50, 62, 67), (50, 51, 63, 62), (44, 45, 61, 60), (139, 69, 71, 140), (140, 71, 73, 142), (142, 73, 75, 144), (144, 75, 77, 146), (146, 77, 79, 148), (76, 78, 92, 90), (148, 79, 81, 150), (150, 81, 69, 139), (69, 81, 95, 85), (82, 83, 97, 96), (91, 89, 103, 105), (79, 77, 91, 93), (72, 74, 88, 86), (68, 70, 83, 82), (75, 73, 87, 89), (71, 69, 85, 84), (78, 80, 94, 92), (81, 79, 93, 95), (74, 76, 90, 88), (77, 75, 89, 91), (70, 72, 86, 83), (80, 68, 82, 94), (73, 71, 84, 87), (98, 99, 113, 112), (104, 106, 120, 118), (90, 92, 106, 104), (84, 85, 99, 98), (93, 91, 105, 107), (83, 86, 100, 97), (92, 94, 108, 106), (87, 84, 98, 101), (95, 93, 107, 109), (86, 88, 102, 100), (94, 82, 96, 108), (89, 87, 101, 103), (85, 95, 109, 99), (88, 90, 104, 102), (115, 112, 126, 129), (120, 122, 136, 134), (107, 105, 119, 121), (97, 100, 114, 111), (106, 108, 122, 120), (101, 98, 112, 115), (109, 107, 121, 123), (100, 102, 116, 114), (108, 96, 110, 122), (103, 101, 115, 117), (99, 109, 123, 113), (102, 104, 118, 116), (105, 103, 117, 119), (96, 97, 111, 110), (126, 127, 137, 135, 133, 131, 129), (124, 125, 128, 130, 132, 134, 136), (123, 121, 135, 137), (114, 116, 130, 128), (122, 110, 124, 136), (117, 115, 129, 131), (113, 123, 137, 127), (116, 118, 132, 130), (119, 117, 131, 133), (110, 111, 125, 124), (118, 120, 134, 132), (112, 113, 127, 126), (121, 119, 133, 135), (111, 114, 128, 125), (80, 151, 138, 68), (201, 158, 214, 245), (78, 149, 151, 80), (147, 145, 183, 182, 189, 191), (76, 147, 149, 78), (146, 148, 195, 194, 185, 187), (74, 145, 147, 76), (140, 142, 171, 170, 161, 163), (72, 143, 145, 74), (177, 186, 235, 227), (70, 141, 143, 72), (138, 151, 207, 206, 153, 155), (68, 138, 141, 70), (148, 150, 203, 202, 193, 195), (150, 139, 159, 158, 201, 203), (151, 149, 199, 198, 205, 207), (149, 147, 191, 190, 197, 199), (144, 146, 187, 186, 177, 179), (142, 144, 179, 178, 169, 171), (143, 141, 167, 166, 173, 175), (168, 165, 218, 219), (200, 197, 242, 243), (139, 140, 163, 162, 157, 159), (145, 143, 175, 174, 181, 183), (157, 162, 217, 212), (154, 156, 210, 211), (186, 188, 234, 235), (153, 156, 155), (156, 154, 155), (157, 160, 159), (160, 158, 159), (161, 164, 163), (164, 162, 163), (165, 168, 167), (168, 166, 167), (169, 172, 171), (172, 170, 171), (173, 176, 175), (176, 174, 175), (177, 180, 179), (180, 178, 179), (181, 184, 183), (184, 182, 183), (185, 188, 187), (188, 186, 187), (189, 192, 191), (192, 190, 191), (193, 196, 195), (196, 194, 195), (197, 200, 199), (200, 198, 199), (201, 204, 203), (204, 202, 203), (205, 208, 207), (208, 206, 207), (189, 182, 232, 236), (153, 206, 250, 209), (156, 153, 209, 210), (188, 185, 233, 234), (174, 176, 225, 226), (206, 208, 249, 250), (176, 173, 224, 225), (165, 154, 211, 218), (208, 205, 248, 249), (169, 178, 229, 221), (162, 164, 216, 217), (194, 196, 240, 241), (181, 174, 226, 230), (164, 161, 215, 216), (141, 138, 155, 154, 165, 167), (233, 241, 283, 275), (217, 216, 258, 259), (237, 236, 278, 279), (227, 235, 277, 269), (216, 215, 257, 258), (235, 234, 276, 277), (236, 232, 274, 278), (214, 213, 255, 256), (234, 233, 275, 276), (221, 229, 271, 263), (213, 212, 254, 255), (232, 231, 273, 274), (230, 226, 268, 272), (211, 210, 252, 253), (231, 230, 272, 273), (224, 220, 262, 266), (250, 249, 291, 292), (210, 209, 251, 252), (229, 228, 270, 271), (215, 223, 265, 257), (249, 248, 290, 291), (198, 200, 243, 244), (166, 168, 219, 220), (180, 177, 227, 228), (178, 180, 228, 229), (192, 189, 236, 237), (160, 157, 212, 213), (185, 194, 241, 233), (190, 192, 237, 238), (158, 160, 213, 214), (204, 201, 245, 246), (172, 169, 221, 222), (197, 190, 238, 242), (161, 170, 223, 215), (202, 204, 246, 247), (170, 172, 222, 223), (173, 166, 220, 224), (184, 181, 230, 231), (193, 202, 247, 239), (182, 184, 231, 232), (205, 198, 244, 248), (196, 193, 239, 240), (253, 254, 259, 260), (280, 275, 283, 284), (292, 287, 256, 251), (274, 269, 277, 278), (268, 263, 271, 272), (286, 281, 289, 290), (262, 257, 265, 266), (251, 256, 255, 252), (252, 255, 254, 253), (257, 262, 261, 258), (258, 261, 260, 259), (263, 268, 267, 264), (264, 267, 266, 265), (269, 274, 273, 270), (270, 273, 272, 271), (275, 280, 279, 276), (276, 279, 278, 277), (281, 286, 285, 282), (282, 285, 284, 283), (287, 292, 291, 288), (288, 291, 290, 289), (238, 237, 279, 280), (219, 218, 260, 261), (242, 238, 280, 284), (240, 239, 281, 282), (220, 219, 261, 262), (239, 247, 289, 281), (241, 240, 282, 283), (222, 221, 263, 264), (248, 244, 286, 290), (243, 242, 284, 285), (218, 211, 253, 260), (223, 222, 264, 265), (244, 243, 285, 286), (209, 250, 292, 251), (225, 224, 266, 267), (246, 245, 287, 288), (212, 217, 259, 254), (226, 225, 267, 268), (247, 246, 288, 289), (245, 214, 256, 287), (228, 227, 269, 270)])
_uv = me_cube_003.uv_layers.new(name='UVMap')
_uv.uv.foreach_set('vector', [0.375, 0.6735, 0.375, 0.5947, 0.375, 0.5947, 0.375, 0.6735, 0.125, 0.5947, 0.375, 0.5947, 0.375, 0.6735, 0.125, 0.6735, 0.375, 0.6735, 0.625, 0.6735, 0.625, 0.75, 0.375, 0.75, 0.375, 0.75, 0.625, 0.75, 0.625, 1.0, 0.375, 1.0, 0.125, 0.6735, 0.375, 0.6735, 0.375, 0.75, 0.125, 0.75, 0.625, 0.6735, 0.875, 0.6735, 0.875, 0.75, 0.625, 0.75, 0.4697, 0.5, 0.5303, 0.5, 0.5303, 0.5, 0.4697, 0.5, 0.125, 0.5947, 0.125, 0.6735, 0.125, 0.6735, 0.125, 0.5947, 0.375, 0.07652, 0.625, 0.07652, 0.625, 0.07652, 0.375, 0.07652, 0.375, 0.0, 0.625, 0.0, 0.625, 0.07652, 0.375, 0.07652, 0.375, 0.5947, 0.3792, 0.5474, 0.4224, 0.5042, 0.4697, 0.5, 0.5303, 0.5, 0.5776, 0.5042, 0.6208, 0.5474, 0.625, 0.5947, 0.625, 0.6735, 0.375, 0.6735, 0.375, 0.07652, 0.625, 0.07652, 0.625, 0.1553, 0.6123, 0.2026, 0.5776, 0.2373, 0.5303, 0.25, 0.4697, 0.25, 0.4224, 0.2373, 0.3877, 0.2026, 0.375, 0.1553, 0.625, 0.5947, 0.875, 0.5947, 0.875, 0.6735, 0.625, 0.6735, 0.625, 0.6735, 0.375, 0.6735, 0.375, 0.6735, 0.625, 0.6735, 0.625, 0.5947, 0.625, 0.6735, 0.625, 0.6735, 0.625, 0.5947, 0.4697, 0.25, 0.5303, 0.25, 0.5303, 0.5, 0.4697, 0.5, 0.875, 0.6735, 0.875, 0.5947, 0.875, 0.5947, 0.875, 0.6735, 0.375, 0.5947, 0.125, 0.5947, 0.125, 0.5474, 0.375, 0.5474, 0.375, 0.5474, 0.125, 0.5474, 0.125, 0.5, 0.375, 0.5, 0.4224, 0.5, 0.4224, 0.25, 0.4697, 0.25, 0.4697, 0.5, 0.875, 0.5947, 0.625, 0.5947, 0.625, 0.5474, 0.875, 0.5474, 0.625, 0.25, 0.625, 0.5, 0.5776, 0.5, 0.5776, 0.25, 0.5776, 0.25, 0.5776, 0.5, 0.5303, 0.5, 0.5303, 0.25, 0.625, 0.5947, 0.625, 0.5947, 0.6208, 0.5474, 0.625, 0.5474, 0.625, 0.5474, 0.6208, 0.5474, 0.5776, 0.5042, 0.5776, 0.5, 0.5776, 0.5, 0.5776, 0.5042, 0.5303, 0.5, 0.5303, 0.5, 0.375, 0.5947, 0.375, 0.5947, 0.375, 0.5474, 0.3792, 0.5474, 0.3792, 0.5474, 0.375, 0.5474, 0.4224, 0.5, 0.4224, 0.5042, 0.4224, 0.5042, 0.4224, 0.5, 0.4697, 0.5, 0.4697, 0.5, 0.5303, 0.25, 0.5303, 0.25, 0.5776, 0.25, 0.5776, 0.25, 0.5776, 0.25, 0.5776, 0.25, 0.625, 0.25, 0.625, 0.25, 0.875, 0.5474, 0.875, 0.5474, 0.875, 0.5947, 0.875, 0.5947, 0.125, 0.5947, 0.125, 0.5947, 0.125, 0.5474, 0.125, 0.5474, 0.125, 0.5474, 0.125, 0.5474, 0.125, 0.5, 0.125, 0.5, 0.4224, 0.25, 0.4224, 0.25, 0.4697, 0.25, 0.4697, 0.25, 0.5303, 0.25, 0.4697, 0.25, 0.4697, 0.25, 0.5303, 0.25, 0.375, 0.08916, 0.625, 0.08916, 0.625, 0.25, 0.375, 0.25, 0.375, 0.4167, 0.625, 0.4167, 0.625, 0.5, 0.375, 0.5, 0.375, 0.6608, 0.625, 0.6608, 0.625, 0.75, 0.375, 0.75, 0.375, 0.9167, 0.625, 0.9167, 0.625, 1.0, 0.375, 1.0, 0.2917, 0.6608, 0.375, 0.6608, 0.375, 0.75, 0.2917, 0.75, 0.7917, 0.6608, 0.875, 0.6608, 0.875, 0.75, 0.7917, 0.75, 0.625, 0.6608, 0.7083, 0.6608, 0.7083, 0.75, 0.625, 0.75, 0.7083, 0.6608, 0.7917, 0.6608, 0.7917, 0.75, 0.7083, 0.75, 0.125, 0.6608, 0.2083, 0.6608, 0.2083, 0.75, 0.125, 0.75, 0.2083, 0.6608, 0.2917, 0.6608, 0.2917, 0.75, 0.2083, 0.75, 0.375, 0.75, 0.625, 0.75, 0.625, 0.8333, 0.375, 0.8333, 0.375, 0.8333, 0.625, 0.8333, 0.625, 0.9167, 0.375, 0.9167, 0.375, 0.25, 0.625, 0.25, 0.625, 0.3333, 0.375, 0.3333, 0.2917, 0.6608, 0.2083, 0.6608, 0.7917, 0.6608, 0.7083, 0.6608, 0.2917, 0.6608, 0.7083, 0.6608, 0.625, 0.4167, 0.2917, 0.5, 0.125, 0.5, 0.2083, 0.5, 0.2083, 0.6608, 0.125, 0.6608, 0.2083, 0.6608, 0.2083, 0.5, 0.625, 0.3333, 0.7917, 0.6608, 0.625, 0.5, 0.7083, 0.5, 0.7083, 0.6608, 0.625, 0.6608, 0.7917, 0.5, 0.875, 0.5, 0.875, 0.6608, 0.7917, 0.6608, 0.2917, 0.5, 0.375, 0.5, 0.375, 0.6608, 0.2917, 0.6608, 0.375, 0.5, 0.625, 0.5, 0.625, 0.6608, 0.375, 0.6608, 0.375, 0.0, 0.625, 0.0, 0.625, 0.08916, 0.375, 0.08916, 1.0, 0.8333, 1.0, 1.0, 0.8571, 1.0, 0.8571, 0.8333, 0.8571, 0.8333, 0.8571, 1.0, 0.7143, 1.0, 0.7143, 0.8333, 0.7143, 0.8333, 0.7143, 1.0, 0.5714, 1.0, 0.5714, 0.8333, 0.5714, 0.8333, 0.5714, 1.0, 0.4286, 1.0, 0.4286, 0.8333, 0.4286, 0.8333, 0.4286, 1.0, 0.2857, 1.0, 0.2857, 0.8333, 0.4286, 0.5, 0.2857, 0.5, 0.2857, 0.5, 0.4286, 0.5, 0.2857, 0.8333, 0.2857, 1.0, 0.1429, 1.0, 0.1429, 0.8333, 0.1429, 0.8333, 0.1429, 1.0, 2.98e-08, 1.0, 2.98e-08, 0.8333, 2.98e-08, 1.0, 0.1429, 1.0, 0.1429, 1.0, 2.98e-08, 1.0, 1.0, 0.5, 0.8571, 0.5, 0.8571, 0.5, 1.0, 0.5, 0.4286, 1.0, 0.5714, 1.0, 0.5714, 1.0, 0.4286, 1.0, 0.2857, 1.0, 0.4286, 1.0, 0.4286, 1.0, 0.2857, 1.0, 0.7143, 0.5, 0.5714, 0.5, 0.5714, 0.5, 0.7143, 0.5, 1.0, 0.5, 0.8571, 0.5, 0.8571, 0.5, 1.0, 0.5, 0.5714, 1.0, 0.7143, 1.0, 0.7143, 1.0, 0.5714, 1.0, 0.8571, 1.0, 1.0, 1.0, 1.0, 1.0, 0.8571, 1.0, 0.2857, 0.5, 0.1429, 0.5, 0.1429, 0.5, 0.2857, 0.5, 0.1429, 1.0, 0.2857, 1.0, 0.2857, 1.0, 0.1429, 1.0, 0.5714, 0.5, 0.4286, 0.5, 0.4286, 0.5, 0.5714, 0.5, 0.4286, 1.0, 0.5714, 1.0, 0.5714, 1.0, 0.4286, 1.0, 0.8571, 0.5, 0.7143, 0.5, 0.7143, 0.5, 0.8571, 0.5, 0.1429, 0.5, 2.98e-08, 0.5, 2.98e-08, 0.5, 0.1429, 0.5, 0.7143, 1.0, 0.8571, 1.0, 0.8571, 1.0, 0.7143, 1.0, 0.8571, 1.0, 1.0, 1.0, 1.0, 1.0, 0.8571, 1.0, 0.4286, 0.5, 0.2857, 0.5, 0.2857, 0.5, 0.4286, 0.5, 0.4286, 0.5, 0.2857, 0.5, 0.2857, 0.5, 0.4286, 0.5, 0.8571, 1.0, 1.0, 1.0, 1.0, 1.0, 0.8571, 1.0, 0.2857, 1.0, 0.4286, 1.0, 0.4286, 1.0, 0.2857, 1.0, 0.8571, 0.5, 0.7143, 0.5, 0.7143, 0.5, 0.8571, 0.5, 0.2857, 0.5, 0.1429, 0.5, 0.1429, 0.5, 0.2857, 0.5, 0.7143, 1.0, 0.8571, 1.0, 0.8571, 1.0, 0.7143, 1.0, 0.1429, 1.0, 0.2857, 1.0, 0.2857, 1.0, 0.1429, 1.0, 0.7143, 0.5, 0.5714, 0.5, 0.5714, 0.5, 0.7143, 0.5, 0.1429, 0.5, 2.98e-08, 0.5, 2.98e-08, 0.5, 0.1429, 0.5, 0.5714, 1.0, 0.7143, 1.0, 0.7143, 1.0, 0.5714, 1.0, 2.98e-08, 1.0, 0.1429, 1.0, 0.1429, 1.0, 2.98e-08, 1.0, 0.5714, 0.5, 0.4286, 0.5, 0.4286, 0.5, 0.5714, 0.5, 0.7143, 1.0, 0.8571, 1.0, 0.8571, 1.0, 0.7143, 1.0, 0.2857, 0.5, 0.1429, 0.5, 0.1429, 0.5, 0.2857, 0.5, 0.2857, 1.0, 0.4286, 1.0, 0.4286, 1.0, 0.2857, 1.0, 0.8571, 0.5, 0.7143, 0.5, 0.7143, 0.5, 0.8571, 0.5, 0.2857, 0.5, 0.1429, 0.5, 0.1429, 0.5, 0.2857, 0.5, 0.7143, 1.0, 0.8571, 1.0, 0.8571, 1.0, 0.7143, 1.0, 0.1429, 1.0, 0.2857, 1.0, 0.2857, 1.0, 0.1429, 1.0, 0.7143, 0.5, 0.5714, 0.5, 0.5714, 0.5, 0.7143, 0.5, 0.1429, 0.5, 2.98e-08, 0.5, 2.98e-08, 0.5, 0.1429, 0.5, 0.5714, 1.0, 0.7143, 1.0, 0.7143, 1.0, 0.5714, 1.0, 2.98e-08, 1.0, 0.1429, 1.0, 0.1429, 1.0, 2.98e-08, 1.0, 0.5714, 0.5, 0.4286, 0.5, 0.4286, 0.5, 0.5714, 0.5, 0.4286, 1.0, 0.5714, 1.0, 0.5714, 1.0, 0.4286, 1.0, 1.0, 0.5, 0.8571, 0.5, 0.8571, 0.5, 1.0, 0.5, 0.4376, 0.3996, 0.25, 0.49, 0.06236, 0.3996, 0.01602, 0.1966, 0.1459, 0.03377, 0.3541, 0.03377, 0.484, 0.1966, 0.75, 0.49, 0.9376, 0.3996, 0.984, 0.1966, 0.8541, 0.03377, 0.6459, 0.03377, 0.516, 0.1966, 0.5624, 0.3996, 0.1429, 1.0, 0.2857, 1.0, 0.2857, 1.0, 0.1429, 1.0, 0.7143, 0.5, 0.5714, 0.5, 0.5714, 0.5, 0.7143, 0.5, 0.1429, 0.5, 2.98e-08, 0.5, 2.98e-08, 0.5, 0.1429, 0.5, 0.5714, 1.0, 0.7143, 1.0, 0.7143, 1.0, 0.5714, 1.0, 2.98e-08, 1.0, 0.1429, 1.0, 0.1429, 1.0, 2.98e-08, 1.0, 0.5714, 0.5, 0.4286, 0.5, 0.4286, 0.5, 0.5714, 0.5, 0.4286, 1.0, 0.5714, 1.0, 0.5714, 1.0, 0.4286, 1.0, 1.0, 0.5, 0.8571, 0.5, 0.8571, 0.5, 1.0, 0.5, 0.4286, 0.5, 0.2857, 0.5, 0.2857, 0.5, 0.4286, 0.5, 0.8571, 1.0, 1.0, 1.0, 1.0, 1.0, 0.8571, 1.0, 0.2857, 1.0, 0.4286, 1.0, 0.4286, 1.0, 0.2857, 1.0, 0.8571, 0.5, 0.7143, 0.5, 0.7143, 0.5, 0.8571, 0.5, 0.1429, 0.5, 0.1429, 0.6667, 2.98e-08, 0.6667, 2.98e-08, 0.5, 0.09679, 0.8333, 0.04607, 0.8333, 0.04607, 0.8333, 0.09679, 0.8333, 0.2857, 0.5, 0.2857, 0.6667, 0.1429, 0.6667, 0.1429, 0.5, 0.4286, 0.6667, 0.5714, 0.6667, 0.5714, 0.6667, 0.528, 0.6667, 0.472, 0.6667, 0.4286, 0.6667, 0.4286, 0.5, 0.4286, 0.6667, 0.2857, 0.6667, 0.2857, 0.5, 0.4286, 0.8333, 0.2857, 0.8333, 0.2857, 0.8333, 0.34, 0.8333, 0.3743, 0.8333, 0.4286, 0.8333, 0.5714, 0.5, 0.5714, 0.6667, 0.4286, 0.6667, 0.4286, 0.5, 0.8571, 0.8333, 0.7143, 0.8333, 0.7143, 0.8333, 0.7797, 0.8333, 0.7917, 0.8333, 0.8571, 0.8333, 0.7143, 0.5, 0.7143, 0.6667, 0.5714, 0.6667, 0.5714, 0.5, 0.528, 0.8333, 0.472, 0.8333, 0.472, 0.8333, 0.528, 0.8333, 0.8571, 0.5, 0.8571, 0.6667, 0.7143, 0.6667, 0.7143, 0.5, 2.98e-08, 0.6667, 0.1429, 0.6667, 0.1429, 0.6667, 0.09679, 0.6667, 0.04607, 0.6667, 2.98e-08, 0.6667, 1.0, 0.5, 1.0, 0.6667, 0.8571, 0.6667, 0.8571, 0.5, 0.2857, 0.8333, 0.1429, 0.8333, 0.1429, 0.8333, 0.2083, 0.8333, 0.2203, 0.8333, 0.2857, 0.8333, 0.1429, 0.8333, 2.98e-08, 0.8333, 2.98e-08, 0.8333, 0.04607, 0.8333, 0.09679, 0.8333, 0.1429, 0.8333, 0.1429, 0.6667, 0.2857, 0.6667, 0.2857, 0.6667, 0.2203, 0.6667, 0.2083, 0.6667, 0.1429, 0.6667, 0.2857, 0.6667, 0.4286, 0.6667, 0.4286, 0.6667, 0.3743, 0.6667, 0.34, 0.6667, 0.2857, 0.6667, 0.5714, 0.8333, 0.4286, 0.8333, 0.4286, 0.8333, 0.472, 0.8333, 0.528, 0.8333, 0.5714, 0.8333, 0.7143, 0.8333, 0.5714, 0.8333, 0.5714, 0.8333, 0.6257, 0.8333, 0.66, 0.8333, 0.7143, 0.8333, 0.7143, 0.6667, 0.8571, 0.6667, 0.8571, 0.6667, 0.7917, 0.6667, 0.7797, 0.6667, 0.7143, 0.6667, 0.8626, 0.6667, 0.9032, 0.6667, 0.9032, 0.6667, 0.8626, 0.6667, 0.2964, 0.6667, 0.34, 0.6667, 0.34, 0.6667, 0.2964, 0.6667, 1.0, 0.8333, 0.8571, 0.8333, 0.8571, 0.8333, 0.9032, 0.8333, 0.9539, 0.8333, 1.0, 0.8333, 0.5714, 0.6667, 0.7143, 0.6667, 0.7143, 0.6667, 0.66, 0.6667, 0.6257, 0.6667, 0.5714, 0.6667, 0.9539, 0.8333, 0.9032, 0.8333, 0.9032, 0.8333, 0.9539, 0.8333, 0.9539, 0.6667, 1.0, 0.6667, 1.0, 0.6667, 0.9539, 0.6667, 0.4709, 0.8333, 0.4251, 0.8333, 0.4251, 0.8333, 0.4709, 0.8333, 1.082, 0.6667, 1.0, 0.6667, 1.0, 0.6667, 1.0, 0.6667, 0.9539, 0.6667, 1.0, 0.6667, 0.9539, 0.8333, 1.0, 0.8333, 1.0, 0.8333, 1.0, 0.8333, 1.0, 0.8333, 1.0, 0.8333, 0.7917, 0.8333, 0.8494, 0.8333, 0.8571, 0.8333, 0.8494, 0.8333, 0.8963, 0.8333, 0.8571, 0.8333, 0.9032, 0.6667, 0.8626, 0.6667, 0.8571, 0.6667, 0.8626, 0.6667, 0.8296, 0.6667, 0.8571, 0.6667, 0.66, 0.8333, 0.7036, 0.8333, 0.7143, 0.8333, 0.7036, 0.8333, 0.7322, 0.8333, 0.7143, 0.8333, 0.7797, 0.6667, 0.7271, 0.6667, 0.7143, 0.6667, 0.7271, 0.6667, 0.6927, 0.6667, 0.7143, 0.6667, 0.528, 0.8333, 0.5686, 0.8333, 0.5714, 0.8333, 0.5686, 0.8333, 0.6053, 0.8333, 0.5714, 0.8333, 0.6257, 0.6667, 0.5749, 0.6667, 0.5714, 0.6667, 0.5749, 0.6667, 0.5291, 0.6667, 0.5714, 0.6667, 0.3743, 0.8333, 0.4251, 0.8333, 0.4286, 0.8333, 0.4251, 0.8333, 0.4709, 0.8333, 0.4286, 0.8333, 0.472, 0.6667, 0.4314, 0.6667, 0.4286, 0.6667, 0.4314, 0.6667, 0.3947, 0.6667, 0.4286, 0.6667, 0.2203, 0.8333, 0.2729, 0.8333, 0.2857, 0.8333, 0.2729, 0.8333, 0.3073, 0.8333, 0.2857, 0.8333, 0.34, 0.6667, 0.2964, 0.6667, 0.2857, 0.6667, 0.2964, 0.6667, 0.2678, 0.6667, 0.2857, 0.6667, 0.09679, 0.8333, 0.1374, 0.8333, 0.1429, 0.8333, 0.1374, 0.8333, 0.1704, 0.8333, 0.1429, 0.8333, 0.2083, 0.6667, 0.1506, 0.6667, 0.1429, 0.6667, 0.1506, 0.6667, 0.1037, 0.6667, 0.1429, 0.6667, 0.472, 0.6667, 0.528, 0.6667, 0.528, 0.6667, 0.472, 0.6667, 0.04607, 0.6667, 0.09679, 0.6667, 0.09679, 0.6667, 0.04607, 0.6667, 1.0, 0.6667, 1.082, 0.6667, 1.082, 0.6667, 1.0, 0.6667, 0.4251, 0.8333, 0.3743, 0.8333, 0.3743, 0.8333, 0.4251, 0.8333, 0.6927, 0.6667, 0.7271, 0.6667, 0.7271, 0.6667, 0.6927, 0.6667, 0.1037, 0.6667, 0.1506, 0.6667, 0.1506, 0.6667, 0.1037, 0.6667, 0.7271, 0.6667, 0.7797, 0.6667, 0.7797, 0.6667, 0.7271, 0.6667, 0.9032, 0.6667, 0.9539, 0.6667, 0.9539, 0.6667, 0.9032, 0.6667, 0.1506, 0.6667, 0.2083, 0.6667, 0.2083, 0.6667, 0.1506, 0.6667, 0.66, 0.8333, 0.6257, 0.8333, 0.6257, 0.8333, 0.66, 0.8333, 0.8963, 0.8333, 0.8494, 0.8333, 0.8494, 0.8333, 0.8963, 0.8333, 0.3073, 0.8333, 0.2729, 0.8333, 0.2729, 0.8333, 0.3073, 0.8333, 0.6257, 0.6667, 0.66, 0.6667, 0.66, 0.6667, 0.6257, 0.6667, 0.8494, 0.8333, 0.7917, 0.8333, 0.7917, 0.8333, 0.8494, 0.8333, 0.8571, 0.6667, 1.0, 0.6667, 1.0, 0.6667, 0.9539, 0.6667, 0.9032, 0.6667, 0.8571, 0.6667, 0.3743, 0.8333, 0.34, 0.8333, 0.34, 0.8333, 0.3743, 0.8333, 0.8963, 0.8333, 0.8494, 0.8333, 0.8494, 0.8333, 0.8963, 0.8333, 0.4314, 0.6667, 0.472, 0.6667, 0.472, 0.6667, 0.4314, 0.6667, 0.528, 0.8333, 0.472, 0.8333, 0.472, 0.8333, 0.528, 0.8333, 0.8494, 0.8333, 0.7917, 0.8333, 0.7917, 0.8333, 0.8494, 0.8333, 0.4709, 0.8333, 0.4251, 0.8333, 0.4251, 0.8333, 0.4709, 0.8333, 0.472, 0.6667, 0.528, 0.6667, 0.528, 0.6667, 0.472, 0.6667, 1.0, 0.8333, 1.0, 0.8333, 1.0, 0.8333, 1.0, 0.8333, 0.4251, 0.8333, 0.3743, 0.8333, 0.3743, 0.8333, 0.4251, 0.8333, 0.66, 0.8333, 0.6257, 0.8333, 0.6257, 0.8333, 0.66, 0.8333, 1.0, 0.8333, 0.9539, 0.8333, 0.9539, 0.8333, 1.0, 0.8333, 0.5291, 0.6667, 0.5749, 0.6667, 0.5749, 0.6667, 0.5291, 0.6667, 0.6257, 0.6667, 0.66, 0.6667, 0.66, 0.6667, 0.6257, 0.6667, 0.9539, 0.6667, 1.0, 0.6667, 1.0, 0.6667, 0.9539, 0.6667, 0.5749, 0.6667, 0.6257, 0.6667, 0.6257, 0.6667, 0.5749, 0.6667, 0.7797, 0.6667, 0.7917, 0.6667, 0.7917, 0.6667, 0.7797, 0.6667, 0.1037, 0.6667, 0.1506, 0.6667, 0.1506, 0.6667, 0.1037, 0.6667, 1.0, 0.6667, 1.082, 0.6667, 1.082, 0.6667, 1.0, 0.6667, 0.6053, 0.8333, 0.5686, 0.8333, 0.5686, 0.8333, 0.6053, 0.8333, 0.7917, 0.8333, 0.7797, 0.8333, 0.7797, 0.8333, 0.7917, 0.8333, 0.1506, 0.6667, 0.2083, 0.6667, 0.2083, 0.6667, 0.1506, 0.6667, 0.2678, 0.6667, 0.2964, 0.6667, 0.2964, 0.6667, 0.2678, 0.6667, 0.8296, 0.6667, 0.8626, 0.6667, 0.8626, 0.6667, 0.8296, 0.6667, 0.5686, 0.8333, 0.528, 0.8333, 0.528, 0.8333, 0.5686, 0.8333, 0.6053, 0.8333, 0.5686, 0.8333, 0.5686, 0.8333, 0.6053, 0.8333, 0.4314, 0.6667, 0.472, 0.6667, 0.472, 0.6667, 0.4314, 0.6667, 1.0, 0.8333, 0.9539, 0.8333, 0.9539, 0.8333, 1.0, 0.8333, 0.3743, 0.8333, 0.34, 0.8333, 0.34, 0.8333, 0.3743, 0.8333, 0.3947, 0.6667, 0.4314, 0.6667, 0.4314, 0.6667, 0.3947, 0.6667, 1.0, 0.8333, 1.0, 0.8333, 1.0, 0.8333, 1.0, 0.8333, 0.1374, 0.8333, 0.09679, 0.8333, 0.09679, 0.8333, 0.1374, 0.8333, 0.7036, 0.8333, 0.66, 0.8333, 0.66, 0.8333, 0.7036, 0.8333, 0.34, 0.6667, 0.3743, 0.6667, 0.3743, 0.6667, 0.34, 0.6667, 0.7917, 0.8333, 0.7797, 0.8333, 0.7797, 0.8333, 0.7917, 0.8333, 0.1704, 0.8333, 0.1374, 0.8333, 0.1374, 0.8333, 0.1704, 0.8333, 0.7322, 0.8333, 0.7036, 0.8333, 0.7036, 0.8333, 0.7322, 0.8333, 0.7797, 0.6667, 0.7917, 0.6667, 0.7917, 0.6667, 0.7797, 0.6667, 0.5749, 0.6667, 0.6257, 0.6667, 0.6257, 0.6667, 0.5749, 0.6667, 0.2203, 0.8333, 0.2083, 0.8333, 0.2083, 0.8333, 0.2203, 0.8333, 0.5291, 0.6667, 0.5749, 0.6667, 0.5749, 0.6667, 0.5291, 0.6667, 0.2083, 0.6667, 0.2203, 0.6667, 0.2203, 0.6667, 0.2083, 0.6667, 0.2729, 0.8333, 0.2203, 0.8333, 0.2203, 0.8333, 0.2729, 0.8333, 0.9539, 0.6667, 0.9539, 0.8333, 0.9032, 0.8333, 0.9032, 0.6667, 0.3743, 0.6667, 0.3743, 0.8333, 0.34, 0.8333, 0.34, 0.6667, 0.09679, 0.6667, 0.09679, 0.8333, 0.04607, 0.8333, 0.04607, 0.6667, 0.528, 0.6667, 0.528, 0.8333, 0.472, 0.8333, 0.472, 0.6667, 0.66, 0.6667, 0.66, 0.8333, 0.6257, 0.8333, 0.6257, 0.6667, 0.2203, 0.6667, 0.2203, 0.8333, 0.2083, 0.8333, 0.2083, 0.6667, 0.7917, 0.6667, 0.7917, 0.8333, 0.7797, 0.8333, 0.7797, 0.6667, 0.04607, 0.6667, 0.04607, 0.8333, 2.98e-08, 0.8333, 2.98e-08, 0.6667, 1.0, 0.6667, 1.0, 0.8333, 0.9539, 0.8333, 0.9539, 0.6667, 0.7917, 0.8333, 0.7917, 0.6667, 0.8571, 0.6667, 0.8571, 0.8333, 0.8571, 0.8333, 0.8571, 0.6667, 0.9032, 0.6667, 0.9032, 0.8333, 0.66, 0.8333, 0.66, 0.6667, 0.7143, 0.6667, 0.7143, 0.8333, 0.7143, 0.8333, 0.7143, 0.6667, 0.7797, 0.6667, 0.7797, 0.8333, 0.528, 0.8333, 0.528, 0.6667, 0.5714, 0.6667, 0.5714, 0.8333, 0.5714, 0.8333, 0.5714, 0.6667, 0.6257, 0.6667, 0.6257, 0.8333, 0.3743, 0.8333, 0.3743, 0.6667, 0.4286, 0.6667, 0.4286, 0.8333, 0.4286, 0.8333, 0.4286, 0.6667, 0.472, 0.6667, 0.472, 0.8333, 0.2203, 0.8333, 0.2203, 0.6667, 0.2857, 0.6667, 0.2857, 0.8333, 0.2857, 0.8333, 0.2857, 0.6667, 0.34, 0.6667, 0.34, 0.8333, 0.09679, 0.8333, 0.09679, 0.6667, 0.1429, 0.6667, 0.1429, 0.8333, 0.1429, 0.8333, 0.1429, 0.6667, 0.2083, 0.6667, 0.2083, 0.8333, 0.3947, 0.6667, 0.4314, 0.6667, 0.4314, 0.6667, 0.3947, 0.6667, 0.8626, 0.6667, 0.9032, 0.6667, 0.9032, 0.6667, 0.8626, 0.6667, 0.34, 0.6667, 0.3743, 0.6667, 0.3743, 0.6667, 0.34, 0.6667, 0.2729, 0.8333, 0.2203, 0.8333, 0.2203, 0.8333, 0.2729, 0.8333, 0.8296, 0.6667, 0.8626, 0.6667, 0.8626, 0.6667, 0.8296, 0.6667, 0.2203, 0.8333, 0.2083, 0.8333, 0.2083, 0.8333, 0.2203, 0.8333, 0.3073, 0.8333, 0.2729, 0.8333, 0.2729, 0.8333, 0.3073, 0.8333, 0.7036, 0.8333, 0.66, 0.8333, 0.66, 0.8333, 0.7036, 0.8333, 0.2083, 0.6667, 0.2203, 0.6667, 0.2203, 0.6667, 0.2083, 0.6667, 0.2964, 0.6667, 0.34, 0.6667, 0.34, 0.6667, 0.2964, 0.6667, 0.9032, 0.6667, 0.9539, 0.6667, 0.9539, 0.6667, 0.9032, 0.6667, 0.7322, 0.8333, 0.7036, 0.8333, 0.7036, 0.8333, 0.7322, 0.8333, 0.2678, 0.6667, 0.2964, 0.6667, 0.2964, 0.6667, 0.2678, 0.6667, 0.04607, 0.6667, 0.09679, 0.6667, 0.09679, 0.6667, 0.04607, 0.6667, 0.7271, 0.6667, 0.7797, 0.6667, 0.7797, 0.6667, 0.7271, 0.6667, 0.1374, 0.8333, 0.09679, 0.8333, 0.09679, 0.8333, 0.1374, 0.8333, 0.9539, 0.8333, 0.9032, 0.8333, 0.9032, 0.8333, 0.9539, 0.8333, 0.6927, 0.6667, 0.7271, 0.6667, 0.7271, 0.6667, 0.6927, 0.6667, 0.1704, 0.8333, 0.1374, 0.8333, 0.1374, 0.8333, 0.1704, 0.8333, 0.09679, 0.8333, 0.04607, 0.8333, 0.04607, 0.8333, 0.09679, 0.8333, 0.5686, 0.8333, 0.528, 0.8333, 0.528, 0.8333, 0.5686, 0.8333])
me_cube_003.use_remesh_fix_poles = True
me_cube_003.use_remesh_preserve_attributes = False
me_cube_003.use_mirror_vertex_groups = False
me_cube_003.update()

# ---- objects
ob_cube = bpy.data.objects.new('Cube', me_cube)
ob_cube_001 = bpy.data.objects.new('Cube.001', me_cube_001)
ob_cylinder = bpy.data.objects.new('Cylinder', me_cylinder)
ob_cylinder_001 = bpy.data.objects.new('Cylinder.001', me_cylinder_001)
ob_cube_002 = bpy.data.objects.new('Cube.002', me_cube_002)
ob_cube_003 = bpy.data.objects.new('Cube.003', me_cube_003)

# ---- transforms, parenting, visibility, modifiers, constraints
ob_cube.location = (0.0, 0.0, 0.0)
ob_cube.lock_rotations_4d = False
ob_cube.empty_display_type = 'ARROWS'
ob_cube.lineart.crease_threshold = 0.0
ob_cube_001.location = (1.378, 0.0, 0.7435)
ob_cube_001.scale = (0.3443, 1.0, 1.0)
ob_cube_001.lineart.crease_threshold = 0.0
_m = ob_cube_001.modifiers.new('Mirror', 'MIRROR')
_m.mirror_object = ob_cube
ob_cylinder.location = (9.313e-10, 0.8285, 0.8215)
ob_cylinder.rotation_euler = (-0.0, 1.571, 0.0)
ob_cylinder.scale = (0.06251, 0.06251, 0.4427)
ob_cylinder.lineart.crease_threshold = 0.0
ob_cylinder_001.location = (3.725e-09, -0.2894, 0.9059)
ob_cylinder_001.rotation_euler = (-0.3044, -0.0, 0.0)
ob_cylinder_001.scale = (0.345, 0.345, 0.345)
ob_cylinder_001.lineart.crease_threshold = 0.0
ob_cube_002.location = (0.0, 0.402, 1.007)
ob_cube_002.rotation_euler = (-0.3655, -0.0, 0.0)
ob_cube_002.lineart.crease_threshold = 0.0
ob_cube_003.location = (0.6563, 1.098, 0.4612)
ob_cube_003.scale = (0.1118, 0.1743, 0.1118)
ob_cube_003.lineart.crease_threshold = 0.0
_m = ob_cube_003.modifiers.new('Mirror', 'MIRROR')
_m.mirror_object = ob_cube

# ---- collection membership
col_collection.objects.link(ob_cube)
col_collection.objects.link(ob_cube_001)
col_collection.objects.link(ob_cylinder)
col_collection.objects.link(ob_cylinder_001)
col_collection.objects.link(ob_cube_002)
col_collection.objects.link(ob_cube_003)

# ---- scene / render settings (as saved in the file)
scene.frame_start = 1; scene.frame_end = 250; scene.frame_set(1)
scene.render.engine = 'BLENDER_EEVEE_NEXT'
scene.cycles.use_denoising = False
scene.cycles.samples = 128
scene.cycles.sampling_pattern = 'TABULATED_SOBOL'
scene.cycles.use_adaptive_sampling = False
scene.cycles.use_light_tree = False
scene.eevee.use_gtao = True
scene.view_settings.view_transform = 'Filmic'
bpy.context.view_layer.update()

# ---- added for rendering (the .blend has no active camera and no usable light): camera, sun
cam_auto = bpy.data.cameras.new('AutoCamera')
cam_auto.lens = 50.0
cam_auto.sensor_width = 36.0
cam_auto.clip_end = 1000.0
ob_auto_camera = bpy.data.objects.new('AutoCamera', cam_auto)
scene.collection.objects.link(ob_auto_camera)
ob_auto_camera.location = (5.02645, -5.116, 4.56649)
ob_auto_camera.rotation_euler = (1.09748, -7.21219e-08, 0.694738)
scene.camera = ob_auto_camera
light_auto_sun = bpy.data.lights.new('AutoSun', 'SUN')
light_auto_sun.energy = 3.0
light_auto_sun.angle = 0.0523599
ob_auto_sun = bpy.data.objects.new('AutoSun', light_auto_sun)
scene.collection.objects.link(ob_auto_sun)
ob_auto_sun.rotation_euler = (0.872665, 0.174533, 0.523599)
bpy.context.view_layer.update()

